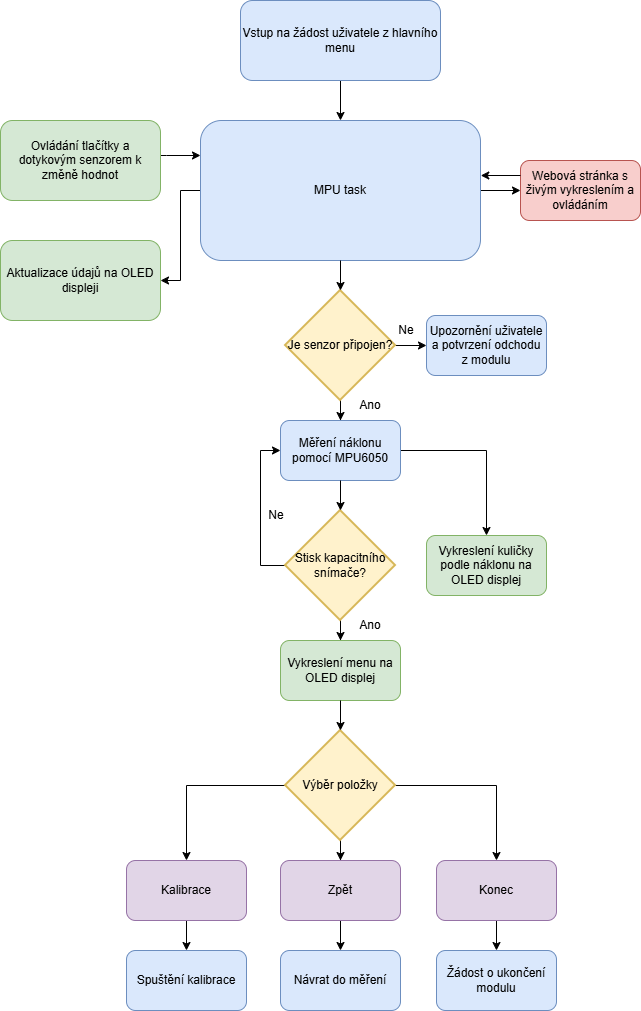

The diagram above was exported from draw.io. Its source (the exported page's mxGraphModel, read from the mxfile embedded in the PNG):
<mxGraphModel dx="2465" dy="1376" grid="1" gridSize="10" guides="1" tooltips="1" connect="1" arrows="1" fold="1" page="1" pageScale="1" pageWidth="827" pageHeight="1169" math="0" shadow="0">
  <root>
    <mxCell id="0" />
    <mxCell id="1" parent="0" />
    <mxCell id="KMfQlBJyqA7Mwfl12RH7-7" edge="1" parent="1" source="KMfQlBJyqA7Mwfl12RH7-1" style="edgeStyle=orthogonalEdgeStyle;rounded=0;orthogonalLoop=1;jettySize=auto;html=1;entryX=1;entryY=0.5;entryDx=0;entryDy=0;" target="KMfQlBJyqA7Mwfl12RH7-4">
      <mxGeometry relative="1" as="geometry" />
    </mxCell>
    <mxCell id="KMfQlBJyqA7Mwfl12RH7-8" edge="1" parent="1" source="KMfQlBJyqA7Mwfl12RH7-1" style="edgeStyle=orthogonalEdgeStyle;rounded=0;orthogonalLoop=1;jettySize=auto;html=1;entryX=0;entryY=0.5;entryDx=0;entryDy=0;" target="KMfQlBJyqA7Mwfl12RH7-5">
      <mxGeometry relative="1" as="geometry" />
    </mxCell>
    <mxCell id="KMfQlBJyqA7Mwfl12RH7-1" parent="1" style="rounded=1;whiteSpace=wrap;html=1;fillColor=#dae8fc;strokeColor=#6c8ebf;" value="MPU task" vertex="1">
      <mxGeometry height="140" width="280" x="294" y="180" as="geometry" />
    </mxCell>
    <mxCell id="KMfQlBJyqA7Mwfl12RH7-11" edge="1" parent="1" source="KMfQlBJyqA7Mwfl12RH7-2" style="edgeStyle=orthogonalEdgeStyle;rounded=0;orthogonalLoop=1;jettySize=auto;html=1;entryX=0.5;entryY=0;entryDx=0;entryDy=0;" target="KMfQlBJyqA7Mwfl12RH7-1">
      <mxGeometry relative="1" as="geometry" />
    </mxCell>
    <mxCell id="KMfQlBJyqA7Mwfl12RH7-2" parent="1" style="rounded=1;whiteSpace=wrap;html=1;fillColor=#dae8fc;strokeColor=#6c8ebf;" value="Vstup na žádost uživatele z hlavního menu" vertex="1">
      <mxGeometry height="80" width="200" x="334" y="60" as="geometry" />
    </mxCell>
    <mxCell id="KMfQlBJyqA7Mwfl12RH7-6" edge="1" parent="1" source="KMfQlBJyqA7Mwfl12RH7-3" style="edgeStyle=orthogonalEdgeStyle;rounded=0;orthogonalLoop=1;jettySize=auto;html=1;entryX=0;entryY=0.25;entryDx=0;entryDy=0;" target="KMfQlBJyqA7Mwfl12RH7-1">
      <mxGeometry relative="1" as="geometry">
        <Array as="points">
          <mxPoint x="260" y="215" />
          <mxPoint x="260" y="215" />
        </Array>
      </mxGeometry>
    </mxCell>
    <mxCell id="KMfQlBJyqA7Mwfl12RH7-3" parent="1" style="rounded=1;whiteSpace=wrap;html=1;fillColor=#d5e8d4;strokeColor=#82b366;" value="Ovládání tlačítky a dotykovým senzorem k změně hodnot" vertex="1">
      <mxGeometry height="80" width="160" x="94" y="180" as="geometry" />
    </mxCell>
    <mxCell id="KMfQlBJyqA7Mwfl12RH7-4" parent="1" style="rounded=1;whiteSpace=wrap;html=1;fillColor=#d5e8d4;strokeColor=#82b366;" value="Aktualizace údajů na OLED displeji" vertex="1">
      <mxGeometry height="80" width="160" x="94" y="300" as="geometry" />
    </mxCell>
    <mxCell id="KMfQlBJyqA7Mwfl12RH7-5" parent="1" style="rounded=1;whiteSpace=wrap;html=1;fillColor=#f8cecc;strokeColor=#b85450;" value="Webová stránka s živým vykreslením a ovládáním" vertex="1">
      <mxGeometry height="60" width="120" x="614" y="220" as="geometry" />
    </mxCell>
    <mxCell id="KMfQlBJyqA7Mwfl12RH7-10" edge="1" parent="1" source="KMfQlBJyqA7Mwfl12RH7-5" style="edgeStyle=orthogonalEdgeStyle;rounded=0;orthogonalLoop=1;jettySize=auto;html=1;exitX=0;exitY=0.25;exitDx=0;exitDy=0;entryX=1.001;entryY=0.392;entryDx=0;entryDy=0;entryPerimeter=0;" target="KMfQlBJyqA7Mwfl12RH7-1">
      <mxGeometry relative="1" as="geometry" />
    </mxCell>
    <mxCell id="KMfQlBJyqA7Mwfl12RH7-16" edge="1" parent="1" source="KMfQlBJyqA7Mwfl12RH7-12" style="edgeStyle=orthogonalEdgeStyle;rounded=0;orthogonalLoop=1;jettySize=auto;html=1;entryX=0;entryY=0.5;entryDx=0;entryDy=0;" target="KMfQlBJyqA7Mwfl12RH7-14">
      <mxGeometry relative="1" as="geometry" />
    </mxCell>
    <mxCell id="KMfQlBJyqA7Mwfl12RH7-20" edge="1" parent="1" source="KMfQlBJyqA7Mwfl12RH7-12" style="edgeStyle=orthogonalEdgeStyle;rounded=0;orthogonalLoop=1;jettySize=auto;html=1;entryX=0.5;entryY=0;entryDx=0;entryDy=0;" target="KMfQlBJyqA7Mwfl12RH7-19">
      <mxGeometry relative="1" as="geometry" />
    </mxCell>
    <mxCell id="KMfQlBJyqA7Mwfl12RH7-12" parent="1" style="strokeWidth=2;html=1;shape=mxgraph.flowchart.decision;whiteSpace=wrap;fillColor=#fff2cc;strokeColor=#d6b656;" value="Je senzor připojen?" vertex="1">
      <mxGeometry height="110" width="110" x="379" y="350" as="geometry" />
    </mxCell>
    <mxCell id="KMfQlBJyqA7Mwfl12RH7-13" edge="1" parent="1" source="KMfQlBJyqA7Mwfl12RH7-1" style="edgeStyle=orthogonalEdgeStyle;rounded=0;orthogonalLoop=1;jettySize=auto;html=1;entryX=0.5;entryY=0;entryDx=0;entryDy=0;entryPerimeter=0;" target="KMfQlBJyqA7Mwfl12RH7-12">
      <mxGeometry relative="1" as="geometry" />
    </mxCell>
    <mxCell id="KMfQlBJyqA7Mwfl12RH7-14" parent="1" style="rounded=1;whiteSpace=wrap;html=1;fillColor=#dae8fc;strokeColor=#6c8ebf;" value="Upozornění uživatele a potvrzení odchodu z modulu" vertex="1">
      <mxGeometry height="60" width="120" x="520" y="375" as="geometry" />
    </mxCell>
    <mxCell id="KMfQlBJyqA7Mwfl12RH7-18" parent="1" style="text;html=1;whiteSpace=wrap;strokeColor=none;fillColor=none;align=center;verticalAlign=middle;rounded=0;" value="Ne" vertex="1">
      <mxGeometry height="20" width="60" x="470" y="380" as="geometry" />
    </mxCell>
    <mxCell id="KMfQlBJyqA7Mwfl12RH7-46" edge="1" parent="1" source="KMfQlBJyqA7Mwfl12RH7-19" style="edgeStyle=orthogonalEdgeStyle;rounded=0;orthogonalLoop=1;jettySize=auto;html=1;" target="KMfQlBJyqA7Mwfl12RH7-45">
      <mxGeometry relative="1" as="geometry" />
    </mxCell>
    <mxCell id="KMfQlBJyqA7Mwfl12RH7-19" parent="1" style="rounded=1;whiteSpace=wrap;html=1;fillColor=#dae8fc;strokeColor=#6c8ebf;" value="Měření náklonu pomocí MPU6050" vertex="1">
      <mxGeometry height="60" width="120" x="374" y="480" as="geometry" />
    </mxCell>
    <mxCell id="KMfQlBJyqA7Mwfl12RH7-24" edge="1" parent="1" source="KMfQlBJyqA7Mwfl12RH7-22" style="edgeStyle=orthogonalEdgeStyle;rounded=0;orthogonalLoop=1;jettySize=auto;html=1;entryX=0;entryY=0.5;entryDx=0;entryDy=0;" target="KMfQlBJyqA7Mwfl12RH7-19">
      <mxGeometry relative="1" as="geometry">
        <Array as="points">
          <mxPoint x="354" y="625" />
          <mxPoint x="354" y="510" />
        </Array>
      </mxGeometry>
    </mxCell>
    <mxCell id="KMfQlBJyqA7Mwfl12RH7-29" edge="1" parent="1" source="KMfQlBJyqA7Mwfl12RH7-22" style="edgeStyle=orthogonalEdgeStyle;rounded=0;orthogonalLoop=1;jettySize=auto;html=1;entryX=0.5;entryY=0;entryDx=0;entryDy=0;" target="KMfQlBJyqA7Mwfl12RH7-28">
      <mxGeometry relative="1" as="geometry" />
    </mxCell>
    <mxCell id="KMfQlBJyqA7Mwfl12RH7-22" parent="1" style="strokeWidth=2;html=1;shape=mxgraph.flowchart.decision;whiteSpace=wrap;fillColor=#fff2cc;strokeColor=#d6b656;" value="Stisk kapacitního snímače?" vertex="1">
      <mxGeometry height="110" width="110" x="379" y="570" as="geometry" />
    </mxCell>
    <mxCell id="KMfQlBJyqA7Mwfl12RH7-23" edge="1" parent="1" source="KMfQlBJyqA7Mwfl12RH7-19" style="edgeStyle=orthogonalEdgeStyle;rounded=0;orthogonalLoop=1;jettySize=auto;html=1;entryX=0.5;entryY=0;entryDx=0;entryDy=0;entryPerimeter=0;" target="KMfQlBJyqA7Mwfl12RH7-22">
      <mxGeometry relative="1" as="geometry" />
    </mxCell>
    <mxCell id="KMfQlBJyqA7Mwfl12RH7-25" parent="1" style="text;html=1;whiteSpace=wrap;strokeColor=none;fillColor=none;align=center;verticalAlign=middle;rounded=0;" value="Ne" vertex="1">
      <mxGeometry height="30" width="60" x="340" y="560" as="geometry" />
    </mxCell>
    <mxCell id="KMfQlBJyqA7Mwfl12RH7-26" parent="1" style="text;html=1;whiteSpace=wrap;strokeColor=none;fillColor=none;align=center;verticalAlign=middle;rounded=0;" value="Ano" vertex="1">
      <mxGeometry height="30" width="60" x="434" y="450" as="geometry" />
    </mxCell>
    <mxCell id="KMfQlBJyqA7Mwfl12RH7-27" parent="1" style="text;html=1;whiteSpace=wrap;strokeColor=none;fillColor=none;align=center;verticalAlign=middle;rounded=0;" value="Ano" vertex="1">
      <mxGeometry height="30" width="60" x="434" y="670" as="geometry" />
    </mxCell>
    <mxCell id="KMfQlBJyqA7Mwfl12RH7-28" parent="1" style="rounded=1;whiteSpace=wrap;html=1;fillColor=#d5e8d4;strokeColor=#82b366;" value="Vykreslení menu na OLED displej" vertex="1">
      <mxGeometry height="60" width="120" x="374" y="700" as="geometry" />
    </mxCell>
    <mxCell id="KMfQlBJyqA7Mwfl12RH7-34" edge="1" parent="1" source="KMfQlBJyqA7Mwfl12RH7-30" style="edgeStyle=orthogonalEdgeStyle;rounded=0;orthogonalLoop=1;jettySize=auto;html=1;entryX=0.5;entryY=0;entryDx=0;entryDy=0;" target="KMfQlBJyqA7Mwfl12RH7-32">
      <mxGeometry relative="1" as="geometry">
        <Array as="points">
          <mxPoint x="280" y="845" />
        </Array>
      </mxGeometry>
    </mxCell>
    <mxCell id="KMfQlBJyqA7Mwfl12RH7-37" edge="1" parent="1" source="KMfQlBJyqA7Mwfl12RH7-30" style="edgeStyle=orthogonalEdgeStyle;rounded=0;orthogonalLoop=1;jettySize=auto;html=1;entryX=0.5;entryY=0;entryDx=0;entryDy=0;" target="KMfQlBJyqA7Mwfl12RH7-36">
      <mxGeometry relative="1" as="geometry" />
    </mxCell>
    <mxCell id="KMfQlBJyqA7Mwfl12RH7-38" edge="1" parent="1" source="KMfQlBJyqA7Mwfl12RH7-30" style="edgeStyle=orthogonalEdgeStyle;rounded=0;orthogonalLoop=1;jettySize=auto;html=1;entryX=0.5;entryY=0;entryDx=0;entryDy=0;" target="KMfQlBJyqA7Mwfl12RH7-33">
      <mxGeometry relative="1" as="geometry" />
    </mxCell>
    <mxCell id="KMfQlBJyqA7Mwfl12RH7-30" parent="1" style="strokeWidth=2;html=1;shape=mxgraph.flowchart.decision;whiteSpace=wrap;fillColor=#fff2cc;strokeColor=#d6b656;" value="Výběr položky" vertex="1">
      <mxGeometry height="110" width="110" x="379" y="790" as="geometry" />
    </mxCell>
    <mxCell id="KMfQlBJyqA7Mwfl12RH7-31" edge="1" parent="1" source="KMfQlBJyqA7Mwfl12RH7-28" style="edgeStyle=orthogonalEdgeStyle;rounded=0;orthogonalLoop=1;jettySize=auto;html=1;entryX=0.5;entryY=0;entryDx=0;entryDy=0;entryPerimeter=0;" target="KMfQlBJyqA7Mwfl12RH7-30">
      <mxGeometry relative="1" as="geometry" />
    </mxCell>
    <mxCell id="KMfQlBJyqA7Mwfl12RH7-44" edge="1" parent="1" source="KMfQlBJyqA7Mwfl12RH7-32" style="edgeStyle=orthogonalEdgeStyle;rounded=0;orthogonalLoop=1;jettySize=auto;html=1;entryX=0.5;entryY=0;entryDx=0;entryDy=0;" target="KMfQlBJyqA7Mwfl12RH7-43">
      <mxGeometry relative="1" as="geometry" />
    </mxCell>
    <mxCell id="KMfQlBJyqA7Mwfl12RH7-32" parent="1" style="rounded=1;whiteSpace=wrap;html=1;fillColor=#e1d5e7;strokeColor=#9673a6;" value="Kalibrace" vertex="1">
      <mxGeometry height="60" width="120" x="220" y="920" as="geometry" />
    </mxCell>
    <mxCell id="KMfQlBJyqA7Mwfl12RH7-42" edge="1" parent="1" source="KMfQlBJyqA7Mwfl12RH7-33" style="edgeStyle=orthogonalEdgeStyle;rounded=0;orthogonalLoop=1;jettySize=auto;html=1;entryX=0.5;entryY=0;entryDx=0;entryDy=0;" target="KMfQlBJyqA7Mwfl12RH7-41">
      <mxGeometry relative="1" as="geometry" />
    </mxCell>
    <mxCell id="KMfQlBJyqA7Mwfl12RH7-33" parent="1" style="rounded=1;whiteSpace=wrap;html=1;fillColor=#e1d5e7;strokeColor=#9673a6;" value="Zpět" vertex="1">
      <mxGeometry height="60" width="120" x="374" y="920" as="geometry" />
    </mxCell>
    <mxCell id="KMfQlBJyqA7Mwfl12RH7-40" edge="1" parent="1" source="KMfQlBJyqA7Mwfl12RH7-36" style="edgeStyle=orthogonalEdgeStyle;rounded=0;orthogonalLoop=1;jettySize=auto;html=1;entryX=0.5;entryY=0;entryDx=0;entryDy=0;" target="KMfQlBJyqA7Mwfl12RH7-39">
      <mxGeometry relative="1" as="geometry" />
    </mxCell>
    <mxCell id="KMfQlBJyqA7Mwfl12RH7-36" parent="1" style="rounded=1;whiteSpace=wrap;html=1;fillColor=#e1d5e7;strokeColor=#9673a6;" value="Konec" vertex="1">
      <mxGeometry height="60" width="120" x="530" y="920" as="geometry" />
    </mxCell>
    <mxCell id="KMfQlBJyqA7Mwfl12RH7-39" parent="1" style="rounded=1;whiteSpace=wrap;html=1;fillColor=#dae8fc;strokeColor=#6c8ebf;" value="Žádost o ukončení modulu" vertex="1">
      <mxGeometry height="60" width="120" x="530" y="1010" as="geometry" />
    </mxCell>
    <mxCell id="KMfQlBJyqA7Mwfl12RH7-41" parent="1" style="rounded=1;whiteSpace=wrap;html=1;fillColor=#dae8fc;strokeColor=#6c8ebf;" value="Návrat do měření" vertex="1">
      <mxGeometry height="60" width="120" x="374" y="1010" as="geometry" />
    </mxCell>
    <mxCell id="KMfQlBJyqA7Mwfl12RH7-43" parent="1" style="rounded=1;whiteSpace=wrap;html=1;fillColor=#dae8fc;strokeColor=#6c8ebf;" value="Spuštění kalibrace" vertex="1">
      <mxGeometry height="60" width="120" x="220" y="1010" as="geometry" />
    </mxCell>
    <mxCell id="KMfQlBJyqA7Mwfl12RH7-45" parent="1" style="rounded=1;whiteSpace=wrap;html=1;fillColor=#d5e8d4;strokeColor=#82b366;" value="Vykreslení kuličky podle náklonu na OLED displej" vertex="1">
      <mxGeometry height="60" width="120" x="520" y="595" as="geometry" />
    </mxCell>
  </root>
</mxGraphModel>